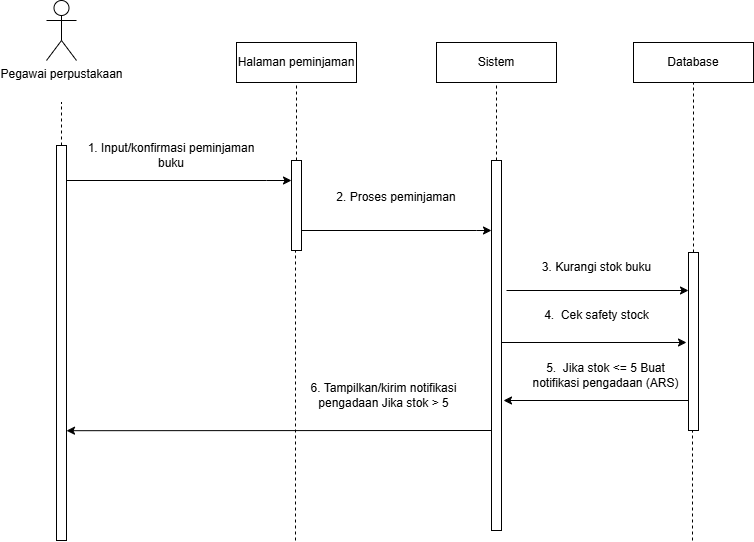

The diagram above was exported from draw.io. Its source (the exported page's mxGraphModel, read from the mxfile embedded in the PNG):
<mxGraphModel dx="1042" dy="626" grid="1" gridSize="10" guides="1" tooltips="1" connect="1" arrows="1" fold="1" page="1" pageScale="1" pageWidth="850" pageHeight="1100" math="0" shadow="0">
  <root>
    <mxCell id="0" />
    <mxCell id="1" parent="0" />
    <mxCell id="jPQTh1x77cReBJW3NOPb-1" parent="1" style="rounded=0;whiteSpace=wrap;html=1;" value="Halaman peminjaman" vertex="1">
      <mxGeometry height="40" width="120" x="340" y="142" as="geometry" />
    </mxCell>
    <mxCell id="jPQTh1x77cReBJW3NOPb-2" parent="1" style="rounded=0;whiteSpace=wrap;html=1;" value="Sistem" vertex="1">
      <mxGeometry height="40" width="120" x="540" y="142" as="geometry" />
    </mxCell>
    <mxCell id="jPQTh1x77cReBJW3NOPb-3" parent="1" style="rounded=0;whiteSpace=wrap;html=1;" value="Database" vertex="1">
      <mxGeometry height="40" width="120" x="737" y="142" as="geometry" />
    </mxCell>
    <mxCell id="jPQTh1x77cReBJW3NOPb-4" parent="1" style="html=1;points=[[0,0,0,0,5],[0,1,0,0,-5],[1,0,0,0,5],[1,1,0,0,-5]];perimeter=orthogonalPerimeter;outlineConnect=0;targetShapes=umlLifeline;portConstraint=eastwest;newEdgeStyle={&quot;curved&quot;:0,&quot;rounded&quot;:0};" value="" vertex="1">
      <mxGeometry height="90" width="10" x="395" y="260" as="geometry" />
    </mxCell>
    <mxCell id="jPQTh1x77cReBJW3NOPb-5" edge="1" parent="1" source="jPQTh1x77cReBJW3NOPb-20" style="endArrow=classic;html=1;rounded=0;" target="jPQTh1x77cReBJW3NOPb-4" value="">
      <mxGeometry height="50" relative="1" width="50" as="geometry">
        <Array as="points">
          <mxPoint x="370" y="280" />
        </Array>
        <mxPoint x="396" y="289.37699999999995" as="sourcePoint" />
        <mxPoint x="390" y="289" as="targetPoint" />
      </mxGeometry>
    </mxCell>
    <mxCell id="jPQTh1x77cReBJW3NOPb-6" edge="1" parent="1" style="endArrow=none;dashed=1;html=1;rounded=0;entryX=0.5;entryY=1;entryDx=0;entryDy=0;" target="jPQTh1x77cReBJW3NOPb-1" value="">
      <mxGeometry height="50" relative="1" width="50" as="geometry">
        <mxPoint x="400" y="260" as="sourcePoint" />
        <mxPoint x="400" y="224" as="targetPoint" />
      </mxGeometry>
    </mxCell>
    <mxCell id="jPQTh1x77cReBJW3NOPb-7" parent="1" style="text;html=1;whiteSpace=wrap;strokeColor=none;fillColor=none;align=center;verticalAlign=middle;rounded=0;" value="1. Input/konfirmasi peminjaman buku" vertex="1">
      <mxGeometry height="30" width="190" x="180" y="240" as="geometry" />
    </mxCell>
    <mxCell id="jPQTh1x77cReBJW3NOPb-8" parent="1" style="text;html=1;whiteSpace=wrap;strokeColor=none;fillColor=none;align=center;verticalAlign=middle;rounded=0;" value="2. Proses peminjaman" vertex="1">
      <mxGeometry height="30" width="190" x="405" y="282" as="geometry" />
    </mxCell>
    <mxCell id="jPQTh1x77cReBJW3NOPb-9" parent="1" style="text;html=1;whiteSpace=wrap;strokeColor=none;fillColor=none;align=center;verticalAlign=middle;rounded=0;" value="3. Kurangi stok buku" vertex="1">
      <mxGeometry height="30" width="165" x="617.5" y="352" as="geometry" />
    </mxCell>
    <mxCell id="jPQTh1x77cReBJW3NOPb-10" edge="1" parent="1" style="endArrow=none;dashed=1;html=1;rounded=0;entryX=0.5;entryY=1;entryDx=0;entryDy=0;" target="jPQTh1x77cReBJW3NOPb-2" value="">
      <mxGeometry height="50" relative="1" width="50" as="geometry">
        <mxPoint x="600" y="260" as="sourcePoint" />
        <mxPoint x="600" y="212" as="targetPoint" />
      </mxGeometry>
    </mxCell>
    <mxCell id="jPQTh1x77cReBJW3NOPb-11" edge="1" parent="1" source="jPQTh1x77cReBJW3NOPb-25" style="endArrow=none;dashed=1;html=1;rounded=0;entryX=0.5;entryY=1;entryDx=0;entryDy=0;" target="jPQTh1x77cReBJW3NOPb-3" value="">
      <mxGeometry height="50" relative="1" width="50" as="geometry">
        <mxPoint x="790" y="290" as="sourcePoint" />
        <mxPoint x="797" y="224" as="targetPoint" />
      </mxGeometry>
    </mxCell>
    <mxCell id="jPQTh1x77cReBJW3NOPb-15" edge="1" parent="1" style="endArrow=none;dashed=1;html=1;rounded=0;" target="jPQTh1x77cReBJW3NOPb-25" value="">
      <mxGeometry height="50" relative="1" width="50" as="geometry">
        <mxPoint x="796" y="640" as="sourcePoint" />
        <mxPoint x="796.34" y="544" as="targetPoint" />
      </mxGeometry>
    </mxCell>
    <mxCell id="jPQTh1x77cReBJW3NOPb-16" edge="1" parent="1" style="endArrow=classic;html=1;rounded=0;entryX=1;entryY=0.722;entryDx=0;entryDy=0;entryPerimeter=0;" target="jPQTh1x77cReBJW3NOPb-20" value="">
      <mxGeometry height="50" relative="1" width="50" as="geometry">
        <mxPoint x="595" y="530" as="sourcePoint" />
        <mxPoint x="370" y="530.075" as="targetPoint" />
      </mxGeometry>
    </mxCell>
    <mxCell id="jPQTh1x77cReBJW3NOPb-17" edge="1" parent="1" style="endArrow=none;dashed=1;html=1;rounded=0;" target="jPQTh1x77cReBJW3NOPb-4" value="">
      <mxGeometry height="50" relative="1" width="50" as="geometry">
        <mxPoint x="399" y="640" as="sourcePoint" />
        <mxPoint x="400" y="480" as="targetPoint" />
      </mxGeometry>
    </mxCell>
    <mxCell id="jPQTh1x77cReBJW3NOPb-19" edge="1" parent="1" style="endArrow=none;dashed=1;html=1;rounded=0;entryX=0.5;entryY=1;entryDx=0;entryDy=0;" value="">
      <mxGeometry height="50" relative="1" width="50" as="geometry">
        <mxPoint x="600" y="630" as="sourcePoint" />
        <mxPoint x="599.52" y="560" as="targetPoint" />
      </mxGeometry>
    </mxCell>
    <mxCell id="jPQTh1x77cReBJW3NOPb-20" parent="1" style="html=1;points=[[0,0,0,0,5],[0,1,0,0,-5],[1,0,0,0,5],[1,1,0,0,-5]];perimeter=orthogonalPerimeter;outlineConnect=0;targetShapes=umlLifeline;portConstraint=eastwest;newEdgeStyle={&quot;curved&quot;:0,&quot;rounded&quot;:0};" value="" vertex="1">
      <mxGeometry height="395" width="10" x="160" y="245" as="geometry" />
    </mxCell>
    <mxCell id="jPQTh1x77cReBJW3NOPb-21" parent="1" style="shape=umlActor;verticalLabelPosition=bottom;verticalAlign=top;html=1;" value="Pegawai perpustakaan" vertex="1">
      <mxGeometry height="60" width="30" x="150" y="100" as="geometry" />
    </mxCell>
    <mxCell id="jPQTh1x77cReBJW3NOPb-22" edge="1" parent="1" source="jPQTh1x77cReBJW3NOPb-20" style="endArrow=none;dashed=1;html=1;rounded=0;" value="">
      <mxGeometry height="50" relative="1" width="50" as="geometry">
        <mxPoint x="-80" y="345" as="sourcePoint" />
        <mxPoint x="165" y="202" as="targetPoint" />
      </mxGeometry>
    </mxCell>
    <mxCell id="jPQTh1x77cReBJW3NOPb-23" parent="1" style="html=1;points=[[0,0,0,0,5],[0,1,0,0,-5],[1,0,0,0,5],[1,1,0,0,-5]];perimeter=orthogonalPerimeter;outlineConnect=0;targetShapes=umlLifeline;portConstraint=eastwest;newEdgeStyle={&quot;curved&quot;:0,&quot;rounded&quot;:0};" value="" vertex="1">
      <mxGeometry height="370" width="10" x="595" y="260" as="geometry" />
    </mxCell>
    <mxCell id="jPQTh1x77cReBJW3NOPb-24" edge="1" parent="1" source="jPQTh1x77cReBJW3NOPb-4" style="endArrow=classic;html=1;rounded=0;" target="jPQTh1x77cReBJW3NOPb-23" value="">
      <mxGeometry height="50" relative="1" width="50" as="geometry">
        <Array as="points">
          <mxPoint x="580" y="330" />
        </Array>
        <mxPoint x="380" y="330" as="sourcePoint" />
        <mxPoint x="605" y="330" as="targetPoint" />
      </mxGeometry>
    </mxCell>
    <mxCell id="jPQTh1x77cReBJW3NOPb-25" parent="1" style="html=1;points=[[0,0,0,0,5],[0,1,0,0,-5],[1,0,0,0,5],[1,1,0,0,-5]];perimeter=orthogonalPerimeter;outlineConnect=0;targetShapes=umlLifeline;portConstraint=eastwest;newEdgeStyle={&quot;curved&quot;:0,&quot;rounded&quot;:0};" value="" vertex="1">
      <mxGeometry height="178" width="10" x="792" y="352" as="geometry" />
    </mxCell>
    <mxCell id="jPQTh1x77cReBJW3NOPb-26" edge="1" parent="1" style="endArrow=classic;html=1;rounded=0;" value="">
      <mxGeometry height="50" relative="1" width="50" as="geometry">
        <mxPoint x="610" y="390" as="sourcePoint" />
        <mxPoint x="792" y="389.99999999999994" as="targetPoint" />
      </mxGeometry>
    </mxCell>
    <mxCell id="jPQTh1x77cReBJW3NOPb-30" parent="1" style="text;html=1;whiteSpace=wrap;strokeColor=none;fillColor=none;align=center;verticalAlign=middle;rounded=0;" value="4.&amp;nbsp; Cek safety stock" vertex="1">
      <mxGeometry height="30" width="165" x="617.5" y="400" as="geometry" />
    </mxCell>
    <mxCell id="jPQTh1x77cReBJW3NOPb-31" edge="1" parent="1" style="endArrow=classic;html=1;rounded=0;" value="">
      <mxGeometry height="50" relative="1" width="50" as="geometry">
        <mxPoint x="605" y="442" as="sourcePoint" />
        <mxPoint x="790" y="442" as="targetPoint" />
      </mxGeometry>
    </mxCell>
    <mxCell id="jPQTh1x77cReBJW3NOPb-32" parent="1" style="text;html=1;whiteSpace=wrap;strokeColor=none;fillColor=none;align=center;verticalAlign=middle;rounded=0;" value="5.&amp;nbsp; Jika stok &amp;lt;= 5&amp;nbsp;Buat notifikasi pengadaan (ARS)" vertex="1">
      <mxGeometry height="30" width="165" x="627" y="460" as="geometry" />
    </mxCell>
    <mxCell id="jPQTh1x77cReBJW3NOPb-33" edge="1" parent="1" style="endArrow=classic;html=1;rounded=0;" value="">
      <mxGeometry height="50" relative="1" width="50" as="geometry">
        <mxPoint x="792" y="500" as="sourcePoint" />
        <mxPoint x="607" y="500" as="targetPoint" />
      </mxGeometry>
    </mxCell>
    <mxCell id="jPQTh1x77cReBJW3NOPb-34" parent="1" style="text;html=1;whiteSpace=wrap;strokeColor=none;fillColor=none;align=center;verticalAlign=middle;rounded=0;" value="6.&amp;nbsp;&lt;span style=&quot;background-color: transparent; color: light-dark(rgb(0, 0, 0), rgb(255, 255, 255));&quot;&gt;Tampilkan/kirim notifikasi pengadaan&amp;nbsp;&lt;/span&gt;&lt;span data-start=&quot;661&quot; data-end=&quot;678&quot; style=&quot;background-color: transparent; color: light-dark(rgb(0, 0, 0), rgb(255, 255, 255));&quot;&gt;Jika stok &amp;gt; 5&lt;/span&gt;" vertex="1">
      <mxGeometry height="30" width="165" x="405" y="480" as="geometry" />
    </mxCell>
  </root>
</mxGraphModel>